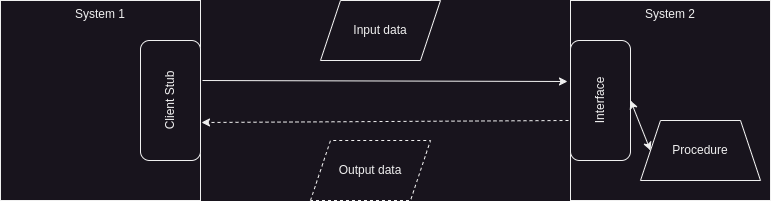

The diagram above was exported from draw.io. Its source (the exported page's mxGraphModel, read from the mxfile embedded in the PNG):
<mxGraphModel dx="2074" dy="1334" grid="1" gridSize="10" guides="1" tooltips="1" connect="1" arrows="1" fold="1" page="1" pageScale="1" pageWidth="850" pageHeight="1100" math="0" shadow="0">
  <root>
    <mxCell id="0" />
    <mxCell id="1" parent="0" />
    <mxCell id="y5zywc6KH1br206QSag0-1" value="System 1" style="whiteSpace=wrap;html=1;aspect=fixed;verticalAlign=top;" vertex="1" parent="1">
      <mxGeometry x="40" y="360" width="200" height="200" as="geometry" />
    </mxCell>
    <mxCell id="y5zywc6KH1br206QSag0-2" value="System 2" style="whiteSpace=wrap;html=1;aspect=fixed;verticalAlign=top;" vertex="1" parent="1">
      <mxGeometry x="610" y="360" width="200" height="200" as="geometry" />
    </mxCell>
    <mxCell id="y5zywc6KH1br206QSag0-3" value="" style="endArrow=classic;html=1;rounded=0;exitX=1.01;exitY=0.4;exitDx=0;exitDy=0;exitPerimeter=0;entryX=-0.015;entryY=0.405;entryDx=0;entryDy=0;entryPerimeter=0;" edge="1" parent="1" source="y5zywc6KH1br206QSag0-1" target="y5zywc6KH1br206QSag0-2">
      <mxGeometry width="50" height="50" relative="1" as="geometry">
        <mxPoint x="360" y="700" as="sourcePoint" />
        <mxPoint x="410" y="650" as="targetPoint" />
      </mxGeometry>
    </mxCell>
    <mxCell id="y5zywc6KH1br206QSag0-4" value="" style="endArrow=classic;html=1;rounded=0;entryX=1.005;entryY=0.61;entryDx=0;entryDy=0;entryPerimeter=0;exitX=-0.01;exitY=0.6;exitDx=0;exitDy=0;exitPerimeter=0;dashed=1;" edge="1" parent="1" source="y5zywc6KH1br206QSag0-2" target="y5zywc6KH1br206QSag0-1">
      <mxGeometry width="50" height="50" relative="1" as="geometry">
        <mxPoint x="480" y="670" as="sourcePoint" />
        <mxPoint x="530" y="620" as="targetPoint" />
      </mxGeometry>
    </mxCell>
    <mxCell id="y5zywc6KH1br206QSag0-5" value="Output data" style="shape=parallelogram;perimeter=parallelogramPerimeter;whiteSpace=wrap;html=1;fixedSize=1;dashed=1;" vertex="1" parent="1">
      <mxGeometry x="350" y="500" width="120" height="60" as="geometry" />
    </mxCell>
    <mxCell id="y5zywc6KH1br206QSag0-6" value="Input data" style="shape=parallelogram;perimeter=parallelogramPerimeter;whiteSpace=wrap;html=1;fixedSize=1;" vertex="1" parent="1">
      <mxGeometry x="360" y="360" width="120" height="60" as="geometry" />
    </mxCell>
    <mxCell id="y5zywc6KH1br206QSag0-7" value="Client Stub" style="rounded=1;whiteSpace=wrap;html=1;rotation=-90;" vertex="1" parent="1">
      <mxGeometry x="150" y="430" width="120" height="60" as="geometry" />
    </mxCell>
    <mxCell id="y5zywc6KH1br206QSag0-8" value="Interface" style="rounded=1;whiteSpace=wrap;html=1;rotation=-90;" vertex="1" parent="1">
      <mxGeometry x="580" y="430" width="120" height="60" as="geometry" />
    </mxCell>
    <mxCell id="y5zywc6KH1br206QSag0-9" value="Procedure" style="shape=trapezoid;perimeter=trapezoidPerimeter;whiteSpace=wrap;html=1;fixedSize=1;" vertex="1" parent="1">
      <mxGeometry x="680" y="480" width="120" height="60" as="geometry" />
    </mxCell>
    <mxCell id="y5zywc6KH1br206QSag0-10" value="" style="endArrow=classic;startArrow=classic;html=1;rounded=0;exitX=0.5;exitY=1;exitDx=0;exitDy=0;entryX=0;entryY=0.5;entryDx=0;entryDy=0;" edge="1" parent="1" source="y5zywc6KH1br206QSag0-8" target="y5zywc6KH1br206QSag0-9">
      <mxGeometry width="50" height="50" relative="1" as="geometry">
        <mxPoint x="720" y="700" as="sourcePoint" />
        <mxPoint x="770" y="650" as="targetPoint" />
      </mxGeometry>
    </mxCell>
  </root>
</mxGraphModel>